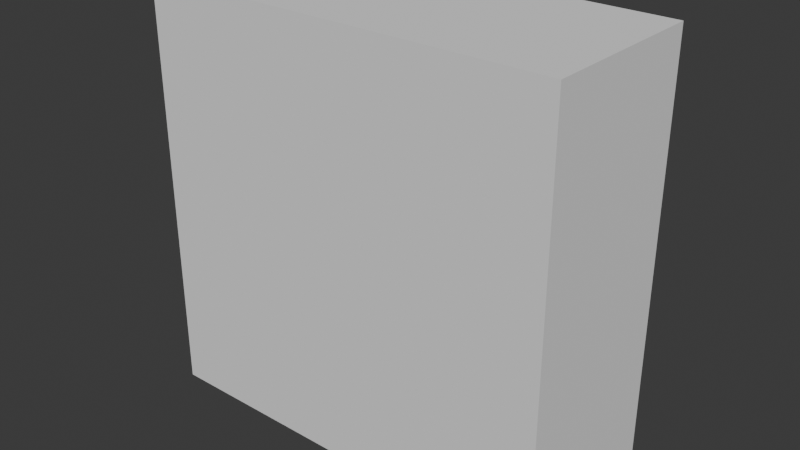 # Source: env_wall_windowed_01.blend  (saved by Blender 4.5.88; exported with 4.5.12 LTS)
import bpy
from mathutils import Matrix  # noqa: F401  (used for matrix-valued properties, if any)

bpy.ops.wm.read_factory_settings(use_empty=True)
scene = bpy.context.scene
scene.name = 'Scene'

# ---- collections
col_collection = bpy.data.collections.new('Collection'); scene.collection.children.link(col_collection)

# ---- world
world_world = bpy.data.worlds.new('World'); scene.world = world_world
world_world.use_nodes = True; world_world.node_tree.nodes.clear()
_N = world_world.node_tree.nodes; _L = world_world.node_tree.links
n0 = _N.new('ShaderNodeOutputWorld'); n0.name = 'World Output'; n0.location = (200, 100)
n1 = _N.new('ShaderNodeBackground'); n1.name = 'Background'; n1.location = (-200, 100)
n1.inputs[0].default_value = (0.05088, 0.05088, 0.05088, 1.0)
_L.new(n1.outputs[0], n0.inputs[0])
n0.is_active_output = True
world_world.color = (0.05088, 0.05088, 0.05088)
world_world.sun_shadow_jitter_overblur = 0.0

# ---- meshes
me_cube_001 = bpy.data.meshes.new('Cube.001')
me_cube_001.from_pydata([(-1.0, 1.0, -1.0), (-1.0, 1.0, 1.0), (1.0, 1.0, -1.0), (1.0, 1.0, 1.0), (-1.0, 0.0, -1.0), (-1.0, 0.0, 1.0), (1.0, 0.0, -1.0), (1.0, 0.0, 1.0)], [], [(4, 5, 1, 0), (0, 1, 3, 2), (3, 1, 5, 7), (0, 2, 6, 4), (2, 3, 7, 6)])
_uv = me_cube_001.uv_layers.new(name='UVMap')
_uv.uv.foreach_set('vector', [0.375, 0.125, 0.625, 0.125, 0.625, 0.25, 0.375, 0.25, 0.375, 0.25, 0.625, 0.25, 0.625, 0.5, 0.375, 0.5, 0.625, 0.5, 0.875, 0.5, 0.875, 0.625, 0.625, 0.625, 0.125, 0.5, 0.375, 0.5, 0.375, 0.625, 0.125, 0.625, 0.375, 0.5, 0.625, 0.5, 0.625, 0.625, 0.375, 0.625])
me_cube_001.update()

# ---- objects
ob_empty = bpy.data.objects.new('Empty', None)
ob_empty_001 = bpy.data.objects.new('Empty.001', None)
ob_cube = bpy.data.objects.new('Cube', me_cube_001)

# ---- transforms, parenting, visibility, modifiers, constraints
ob_empty.location = (3.193, 12.03, 6.383)
ob_empty.rotation_euler = (1.571, -0.0, 0.0)
ob_empty.scale = (4.054, 4.054, 4.054)
ob_empty.empty_display_type = 'IMAGE'
ob_empty.empty_display_size = 5.0
ob_empty_001.location = (17.57, -5.375, 6.383)
ob_empty_001.rotation_euler = (1.571, -0.0, 1.571)
ob_empty_001.scale = (4.054, 4.054, 4.054)
ob_empty_001.empty_display_type = 'IMAGE'
ob_empty_001.empty_display_size = 5.0
ob_cube.location = (0.0, 0.08132, 5.292)
ob_cube.scale = (5.461, 2.244, -5.468)
_m = ob_cube.modifiers.new('Mirror', 'MIRROR')
_m.use_axis = (False, True, False)

# ---- collection membership
col_collection.objects.link(ob_empty)
col_collection.objects.link(ob_empty_001)
col_collection.objects.link(ob_cube)

# ---- scene / render settings (as saved in the file)
scene.frame_start = 1; scene.frame_end = 250; scene.frame_set(1)
scene.render.engine = 'BLENDER_EEVEE_NEXT'
bpy.context.view_layer.update()

# ---- added for rendering (the .blend has no active camera and no usable light): camera, sun
cam_auto = bpy.data.cameras.new('AutoCamera')
cam_auto.lens = 50.0
cam_auto.sensor_width = 36.0
cam_auto.clip_end = 1000.0
ob_auto_camera = bpy.data.objects.new('AutoCamera', cam_auto)
scene.collection.objects.link(ob_auto_camera)
ob_auto_camera.location = (14.8913, -17.7882, 17.2051)
ob_auto_camera.rotation_euler = (1.09748, -7.21219e-08, 0.694738)
scene.camera = ob_auto_camera
light_auto_sun = bpy.data.lights.new('AutoSun', 'SUN')
light_auto_sun.energy = 3.0
light_auto_sun.angle = 0.0523599
ob_auto_sun = bpy.data.objects.new('AutoSun', light_auto_sun)
scene.collection.objects.link(ob_auto_sun)
ob_auto_sun.rotation_euler = (0.872665, 0.174533, 0.523599)
bpy.context.view_layer.update()
